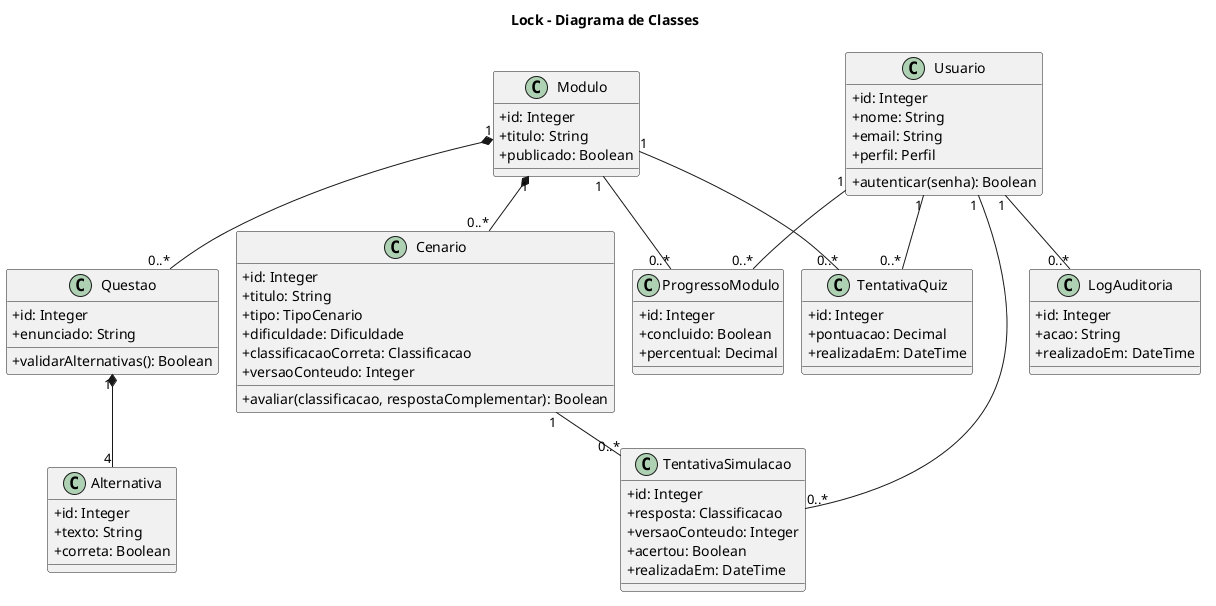

The diagram above was rendered by PlantUML. Its source (embedded in the PNG):
@startuml
!pragma layout smetana
title Lock - Diagrama de Classes
skinparam classAttributeIconSize 0
skinparam linetype ortho

class Usuario {
  +id: Integer
  +nome: String
  +email: String
  +perfil: Perfil
  +autenticar(senha): Boolean
}

class Modulo {
  +id: Integer
  +titulo: String
  +publicado: Boolean
}

class Cenario {
  +id: Integer
  +titulo: String
  +tipo: TipoCenario
  +dificuldade: Dificuldade
  +classificacaoCorreta: Classificacao
  +versaoConteudo: Integer
  +avaliar(classificacao, respostaComplementar): Boolean
}

class Questao {
  +id: Integer
  +enunciado: String
  +validarAlternativas(): Boolean
}

class Alternativa {
  +id: Integer
  +texto: String
  +correta: Boolean
}

class TentativaSimulacao {
  +id: Integer
  +resposta: Classificacao
  +versaoConteudo: Integer
  +acertou: Boolean
  +realizadaEm: DateTime
}

class TentativaQuiz {
  +id: Integer
  +pontuacao: Decimal
  +realizadaEm: DateTime
}

class ProgressoModulo {
  +id: Integer
  +concluido: Boolean
  +percentual: Decimal
}

class LogAuditoria {
  +id: Integer
  +acao: String
  +realizadoEm: DateTime
}

Usuario "1" -- "0..*" ProgressoModulo
Modulo "1" -- "0..*" ProgressoModulo
Modulo "1" *-- "0..*" Cenario
Modulo "1" *-- "0..*" Questao
Questao "1" *-- "4" Alternativa
Usuario "1" -- "0..*" TentativaSimulacao
Cenario "1" -- "0..*" TentativaSimulacao
Usuario "1" -- "0..*" TentativaQuiz
Modulo "1" -- "0..*" TentativaQuiz
Usuario "1" -- "0..*" LogAuditoria
@enduml